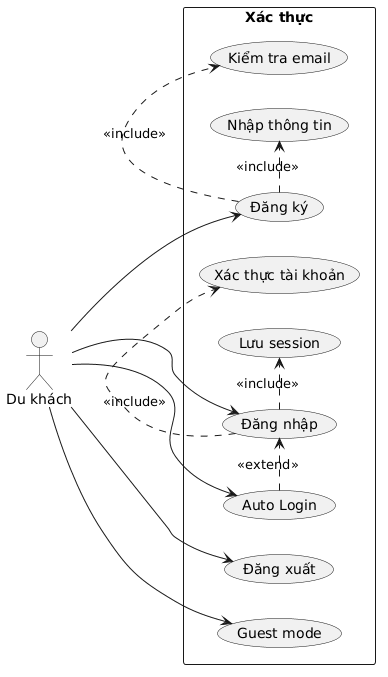

The diagram above was rendered by PlantUML. Its source (embedded in the PNG):
@startuml
left to right direction

actor "Du khách" as DK

rectangle "Xác thực" {
  (Đăng ký) as UC1
  (Đăng nhập) as UC2
  (Auto Login) as UC3
  (Đăng xuất) as UC4
  (Guest mode) as UC5

  (Nhập thông tin) as UC6
  (Kiểm tra email) as UC7
  (Xác thực tài khoản) as UC8
  (Lưu session) as UC9
}

UC1 .> UC6 : <<include>>
UC1 .> UC7 : <<include>>

UC2 .> UC8 : <<include>>
UC2 .> UC9 : <<include>>

UC3 .> UC2 : <<extend>>

DK --> UC1
DK --> UC2
DK --> UC3
DK --> UC4
DK --> UC5
@enduml